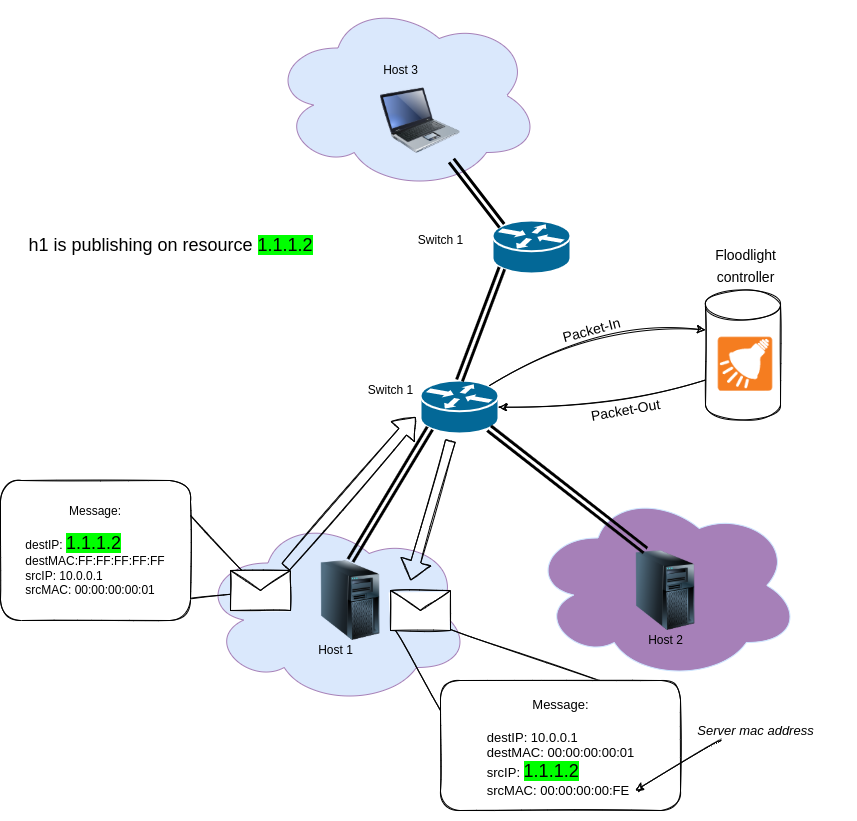

The diagram above was exported from draw.io. Its source (the exported page's mxGraphModel, read from the mxfile embedded in the PNG):
<mxGraphModel dx="1886" dy="1761" grid="1" gridSize="10" guides="1" tooltips="1" connect="1" arrows="1" fold="1" page="1" pageScale="1" pageWidth="1100" pageHeight="850" background="none" math="0" shadow="0">
  <root>
    <mxCell id="0" />
    <mxCell id="1" parent="0" />
    <mxCell id="X3whwlg87Xka1p9JVHHz-43" value="" style="ellipse;shape=cloud;whiteSpace=wrap;html=1;labelBackgroundColor=#00FF00;fontSize=14;fillColor=#A680B8;strokeColor=#CCE5FF;" vertex="1" parent="1">
      <mxGeometry x="600" y="460" width="270" height="190" as="geometry" />
    </mxCell>
    <mxCell id="X3whwlg87Xka1p9JVHHz-42" value="" style="ellipse;shape=cloud;whiteSpace=wrap;html=1;labelBackgroundColor=#00FF00;fontSize=14;fillColor=#dae8fc;strokeColor=#A680B8;" vertex="1" parent="1">
      <mxGeometry x="270" y="485" width="270" height="190" as="geometry" />
    </mxCell>
    <mxCell id="X3whwlg87Xka1p9JVHHz-2" value="" style="image;html=1;image=img/lib/clip_art/computers/Server_Tower_128x128.png" vertex="1" parent="1">
      <mxGeometry x="695" y="520" width="80" height="80" as="geometry" />
    </mxCell>
    <mxCell id="X3whwlg87Xka1p9JVHHz-1" value="" style="image;html=1;image=img/lib/clip_art/computers/Server_Tower_128x128.png" vertex="1" parent="1">
      <mxGeometry x="380" y="530" width="80" height="80" as="geometry" />
    </mxCell>
    <mxCell id="X3whwlg87Xka1p9JVHHz-44" value="" style="ellipse;shape=cloud;whiteSpace=wrap;html=1;labelBackgroundColor=#00FF00;fontSize=14;fillColor=#dae8fc;strokeColor=#A680B8;" vertex="1" parent="1">
      <mxGeometry x="340" y="-30" width="270" height="190" as="geometry" />
    </mxCell>
    <mxCell id="X3whwlg87Xka1p9JVHHz-6" value="" style="shape=mxgraph.cisco.routers.router;html=1;pointerEvents=1;dashed=0;fillColor=#036897;strokeColor=#ffffff;strokeWidth=2;verticalLabelPosition=bottom;verticalAlign=top;align=center;outlineConnect=0;" vertex="1" parent="1">
      <mxGeometry x="490" y="350" width="78" height="53" as="geometry" />
    </mxCell>
    <mxCell id="X3whwlg87Xka1p9JVHHz-8" value="" style="shape=mxgraph.cisco.routers.router;html=1;pointerEvents=1;dashed=0;fillColor=#036897;strokeColor=#ffffff;strokeWidth=2;verticalLabelPosition=bottom;verticalAlign=top;align=center;outlineConnect=0;" vertex="1" parent="1">
      <mxGeometry x="562" y="190" width="78" height="53" as="geometry" />
    </mxCell>
    <mxCell id="X3whwlg87Xka1p9JVHHz-9" value="" style="image;html=1;image=img/lib/clip_art/computers/Laptop_128x128.png" vertex="1" parent="1">
      <mxGeometry x="450" y="50" width="80" height="80" as="geometry" />
    </mxCell>
    <mxCell id="X3whwlg87Xka1p9JVHHz-11" value="" style="shape=link;html=1;rounded=0;strokeWidth=3;exitX=0.5;exitY=0;exitDx=0;exitDy=0;entryX=0.12;entryY=0.9;entryDx=0;entryDy=0;entryPerimeter=0;" edge="1" parent="1" source="X3whwlg87Xka1p9JVHHz-1" target="X3whwlg87Xka1p9JVHHz-6">
      <mxGeometry width="100" relative="1" as="geometry">
        <mxPoint x="320" y="470" as="sourcePoint" />
        <mxPoint x="420" y="470" as="targetPoint" />
      </mxGeometry>
    </mxCell>
    <mxCell id="X3whwlg87Xka1p9JVHHz-14" value="" style="shape=link;html=1;rounded=0;strokeWidth=3;exitX=0.25;exitY=0;exitDx=0;exitDy=0;entryX=0.88;entryY=0.9;entryDx=0;entryDy=0;entryPerimeter=0;" edge="1" parent="1" source="X3whwlg87Xka1p9JVHHz-2" target="X3whwlg87Xka1p9JVHHz-6">
      <mxGeometry width="100" relative="1" as="geometry">
        <mxPoint x="430" y="540" as="sourcePoint" />
        <mxPoint x="509.3600000000001" y="407.70000000000005" as="targetPoint" />
      </mxGeometry>
    </mxCell>
    <mxCell id="X3whwlg87Xka1p9JVHHz-28" value="" style="endArrow=none;html=1;rounded=0;strokeWidth=1;sketch=1;" edge="1" parent="1" target="X3whwlg87Xka1p9JVHHz-23">
      <mxGeometry width="50" height="50" relative="1" as="geometry">
        <mxPoint x="250" y="570" as="sourcePoint" />
        <mxPoint x="300" y="630.2083346961026" as="targetPoint" />
      </mxGeometry>
    </mxCell>
    <mxCell id="X3whwlg87Xka1p9JVHHz-15" value="" style="shape=link;html=1;rounded=0;strokeWidth=3;exitX=0.12;exitY=0.9;exitDx=0;exitDy=0;entryX=0.5;entryY=0;entryDx=0;entryDy=0;entryPerimeter=0;exitPerimeter=0;" edge="1" parent="1" source="X3whwlg87Xka1p9JVHHz-8" target="X3whwlg87Xka1p9JVHHz-6">
      <mxGeometry width="100" relative="1" as="geometry">
        <mxPoint x="440" y="550" as="sourcePoint" />
        <mxPoint x="519.3600000000001" y="417.70000000000005" as="targetPoint" />
      </mxGeometry>
    </mxCell>
    <mxCell id="X3whwlg87Xka1p9JVHHz-16" value="" style="shape=link;html=1;rounded=0;strokeWidth=3;exitX=0.12;exitY=0.1;exitDx=0;exitDy=0;exitPerimeter=0;" edge="1" parent="1" source="X3whwlg87Xka1p9JVHHz-8" target="X3whwlg87Xka1p9JVHHz-9">
      <mxGeometry width="100" relative="1" as="geometry">
        <mxPoint x="611" y="253" as="sourcePoint" />
        <mxPoint x="539" y="360" as="targetPoint" />
      </mxGeometry>
    </mxCell>
    <mxCell id="X3whwlg87Xka1p9JVHHz-17" value="Switch 1" style="text;html=1;align=center;verticalAlign=middle;resizable=0;points=[];autosize=1;strokeColor=none;fillColor=none;" vertex="1" parent="1">
      <mxGeometry x="430" y="350" width="60" height="20" as="geometry" />
    </mxCell>
    <mxCell id="X3whwlg87Xka1p9JVHHz-18" value="Host 1" style="text;html=1;align=center;verticalAlign=middle;resizable=0;points=[];autosize=1;strokeColor=none;fillColor=none;" vertex="1" parent="1">
      <mxGeometry x="380" y="610" width="50" height="20" as="geometry" />
    </mxCell>
    <mxCell id="X3whwlg87Xka1p9JVHHz-19" value="Host 2" style="text;html=1;align=center;verticalAlign=middle;resizable=0;points=[];autosize=1;strokeColor=none;fillColor=none;" vertex="1" parent="1">
      <mxGeometry x="710" y="600" width="50" height="20" as="geometry" />
    </mxCell>
    <mxCell id="X3whwlg87Xka1p9JVHHz-22" value="Host 3" style="text;html=1;align=center;verticalAlign=middle;resizable=0;points=[];autosize=1;strokeColor=none;fillColor=none;" vertex="1" parent="1">
      <mxGeometry x="445" y="30" width="50" height="20" as="geometry" />
    </mxCell>
    <mxCell id="X3whwlg87Xka1p9JVHHz-23" value="" style="shape=message;html=1;whiteSpace=wrap;html=1;outlineConnect=0;sketch=1;" vertex="1" parent="1">
      <mxGeometry x="300" y="540" width="60" height="40" as="geometry" />
    </mxCell>
    <mxCell id="X3whwlg87Xka1p9JVHHz-26" value="&lt;div&gt;&lt;span&gt;Message:&lt;/span&gt;&lt;/div&gt;&lt;div style=&quot;text-align: left&quot;&gt;&lt;span&gt;&lt;br&gt;&lt;/span&gt;&lt;/div&gt;&lt;div style=&quot;text-align: left&quot;&gt;destIP: &lt;font style=&quot;font-size: 18px ; background-color: rgb(0 , 255 , 0)&quot;&gt;1.1.1.2&lt;/font&gt;&lt;/div&gt;&lt;div style=&quot;text-align: left&quot;&gt;&lt;span&gt;destMAC:FF:FF:FF:FF:FF&lt;/span&gt;&lt;/div&gt;&lt;div style=&quot;text-align: left&quot;&gt;&lt;span&gt;srcIP: 10.0.0.1&lt;/span&gt;&lt;/div&gt;&lt;div style=&quot;text-align: left&quot;&gt;&lt;span&gt;srcMAC: 00:00:00:00:01&lt;/span&gt;&lt;/div&gt;" style="rounded=1;whiteSpace=wrap;html=1;sketch=1;gradientColor=none;" vertex="1" parent="1">
      <mxGeometry x="70" y="450" width="190" height="140" as="geometry" />
    </mxCell>
    <mxCell id="X3whwlg87Xka1p9JVHHz-27" value="" style="endArrow=none;html=1;rounded=0;strokeWidth=1;exitX=1;exitY=0.25;exitDx=0;exitDy=0;sketch=1;" edge="1" parent="1" source="X3whwlg87Xka1p9JVHHz-26" target="X3whwlg87Xka1p9JVHHz-23">
      <mxGeometry width="50" height="50" relative="1" as="geometry">
        <mxPoint x="220" y="490" as="sourcePoint" />
        <mxPoint x="180" y="290" as="targetPoint" />
      </mxGeometry>
    </mxCell>
    <mxCell id="X3whwlg87Xka1p9JVHHz-29" value="Switch 1" style="text;html=1;align=center;verticalAlign=middle;resizable=0;points=[];autosize=1;strokeColor=none;fillColor=none;" vertex="1" parent="1">
      <mxGeometry x="480" y="200" width="60" height="20" as="geometry" />
    </mxCell>
    <mxCell id="X3whwlg87Xka1p9JVHHz-30" value="h1 is publishing on resource &lt;span style=&quot;background-color: rgb(0 , 255 , 0)&quot;&gt;1.1.1.2&lt;/span&gt;" style="text;html=1;align=center;verticalAlign=middle;resizable=0;points=[];autosize=1;strokeColor=none;fillColor=none;fontSize=18;fontColor=#000000;" vertex="1" parent="1">
      <mxGeometry x="90" y="200" width="300" height="30" as="geometry" />
    </mxCell>
    <mxCell id="X3whwlg87Xka1p9JVHHz-32" value="" style="shape=cylinder3;whiteSpace=wrap;html=1;boundedLbl=1;backgroundOutline=1;size=15;labelBackgroundColor=#00FF00;fontSize=18;fontColor=#000000;sketch=1;" vertex="1" parent="1">
      <mxGeometry x="775" y="259.5" width="75" height="130" as="geometry" />
    </mxCell>
    <mxCell id="X3whwlg87Xka1p9JVHHz-33" value="" style="shape=image;verticalLabelPosition=bottom;verticalAlign=top;imageAspect=0;aspect=fixed;image=data:image/png,(base64 omitted: 5600 chars);labelBackgroundColor=#00FF00;fontSize=18;fontColor=#000000;" vertex="1" parent="1">
      <mxGeometry x="704.84" y="266" width="220.32" height="159.08" as="geometry" />
    </mxCell>
    <mxCell id="X3whwlg87Xka1p9JVHHz-34" value="&lt;font style=&quot;font-size: 14px&quot;&gt;Floodlight&lt;br&gt;controller&lt;/font&gt;" style="text;html=1;align=center;verticalAlign=middle;resizable=0;points=[];autosize=1;strokeColor=none;fillColor=none;fontSize=18;fontColor=#000000;" vertex="1" parent="1">
      <mxGeometry x="775" y="209.5" width="80" height="50" as="geometry" />
    </mxCell>
    <mxCell id="X3whwlg87Xka1p9JVHHz-36" value="" style="endArrow=classic;html=1;fontSize=14;fontColor=#000000;strokeWidth=1;jumpStyle=arc;curved=1;exitX=0.88;exitY=0.1;exitDx=0;exitDy=0;exitPerimeter=0;entryX=0;entryY=0;entryDx=0;entryDy=40;entryPerimeter=0;sketch=1;" edge="1" parent="1" source="X3whwlg87Xka1p9JVHHz-6" target="X3whwlg87Xka1p9JVHHz-32">
      <mxGeometry width="50" height="50" relative="1" as="geometry">
        <mxPoint x="640" y="190" as="sourcePoint" />
        <mxPoint x="760" y="280" as="targetPoint" />
        <Array as="points">
          <mxPoint x="670" y="290" />
        </Array>
      </mxGeometry>
    </mxCell>
    <mxCell id="X3whwlg87Xka1p9JVHHz-39" value="" style="endArrow=classic;html=1;fontSize=14;fontColor=#000000;strokeWidth=1;curved=1;jumpStyle=arc;exitX=0;exitY=0;exitDx=0;exitDy=90;exitPerimeter=0;entryX=1;entryY=0.5;entryDx=0;entryDy=0;entryPerimeter=0;sketch=1;" edge="1" parent="1" source="X3whwlg87Xka1p9JVHHz-32" target="X3whwlg87Xka1p9JVHHz-6">
      <mxGeometry width="50" height="50" relative="1" as="geometry">
        <mxPoint x="710" y="500" as="sourcePoint" />
        <mxPoint x="830" y="500" as="targetPoint" />
        <Array as="points">
          <mxPoint x="680" y="380" />
        </Array>
      </mxGeometry>
    </mxCell>
    <mxCell id="X3whwlg87Xka1p9JVHHz-40" value="Packet-In" style="text;html=1;align=center;verticalAlign=middle;resizable=0;points=[];autosize=1;strokeColor=none;fillColor=none;fontSize=14;fontColor=#000000;rotation=-15;" vertex="1" parent="1">
      <mxGeometry x="626" y="290" width="70" height="20" as="geometry" />
    </mxCell>
    <mxCell id="X3whwlg87Xka1p9JVHHz-41" value="Packet-Out" style="text;html=1;align=center;verticalAlign=middle;resizable=0;points=[];autosize=1;strokeColor=none;fillColor=none;fontSize=14;fontColor=#000000;rotation=-10;" vertex="1" parent="1">
      <mxGeometry x="650" y="370" width="90" height="20" as="geometry" />
    </mxCell>
    <mxCell id="X3whwlg87Xka1p9JVHHz-45" value="" style="shape=flexArrow;endArrow=classic;html=1;fontSize=14;fontColor=#000000;strokeWidth=1;curved=1;jumpStyle=arc;sketch=1;" edge="1" parent="1">
      <mxGeometry width="50" height="50" relative="1" as="geometry">
        <mxPoint x="355" y="536.5" as="sourcePoint" />
        <mxPoint x="485" y="386.5" as="targetPoint" />
      </mxGeometry>
    </mxCell>
    <mxCell id="X3whwlg87Xka1p9JVHHz-46" value="" style="shape=flexArrow;endArrow=classic;html=1;fontSize=14;fontColor=#000000;strokeWidth=1;curved=1;jumpStyle=arc;sketch=1;" edge="1" parent="1">
      <mxGeometry width="50" height="50" relative="1" as="geometry">
        <mxPoint x="520" y="410" as="sourcePoint" />
        <mxPoint x="480" y="550" as="targetPoint" />
      </mxGeometry>
    </mxCell>
    <mxCell id="X3whwlg87Xka1p9JVHHz-47" value="" style="shape=message;html=1;whiteSpace=wrap;html=1;outlineConnect=0;sketch=1;" vertex="1" parent="1">
      <mxGeometry x="460" y="560" width="60" height="40" as="geometry" />
    </mxCell>
    <mxCell id="X3whwlg87Xka1p9JVHHz-49" value="" style="endArrow=none;html=1;rounded=0;strokeWidth=1;exitX=0.921;exitY=0.007;exitDx=0;exitDy=0;exitPerimeter=0;sketch=1;entryX=0.695;entryY=0.022;entryDx=0;entryDy=0;entryPerimeter=0;" edge="1" parent="1" target="X3whwlg87Xka1p9JVHHz-52">
      <mxGeometry width="50" height="50" relative="1" as="geometry">
        <mxPoint x="519.9999999999998" y="598.98" as="sourcePoint" />
        <mxPoint x="605.01" y="649.9963481436398" as="targetPoint" />
      </mxGeometry>
    </mxCell>
    <mxCell id="X3whwlg87Xka1p9JVHHz-50" value="" style="endArrow=none;html=1;rounded=0;strokeWidth=1;exitX=0.921;exitY=0.007;exitDx=0;exitDy=0;exitPerimeter=0;sketch=1;" edge="1" parent="1">
      <mxGeometry width="50" height="50" relative="1" as="geometry">
        <mxPoint x="465" y="600" as="sourcePoint" />
        <mxPoint x="510" y="680" as="targetPoint" />
      </mxGeometry>
    </mxCell>
    <mxCell id="X3whwlg87Xka1p9JVHHz-52" value="&lt;div style=&quot;font-size: 12px&quot;&gt;&lt;br&gt;&lt;/div&gt;" style="rounded=1;whiteSpace=wrap;html=1;labelBackgroundColor=#00FF00;sketch=1;fontSize=14;fontColor=#000000;strokeColor=#000000;fillColor=default;" vertex="1" parent="1">
      <mxGeometry x="510" y="650" width="240" height="130" as="geometry" />
    </mxCell>
    <mxCell id="X3whwlg87Xka1p9JVHHz-54" value="&lt;font style=&quot;font-size: 13px&quot;&gt;&lt;font style=&quot;font-size: 13px&quot;&gt;Message:&lt;br&gt;&lt;/font&gt;&lt;br&gt;&lt;/font&gt;&lt;div style=&quot;text-align: left ; font-size: 13px&quot;&gt;&lt;span&gt;&lt;font style=&quot;font-size: 13px&quot;&gt;destIP: 10.0.0.1&lt;/font&gt;&lt;/span&gt;&lt;/div&gt;&lt;div style=&quot;text-align: left ; font-size: 13px&quot;&gt;&lt;span&gt;&lt;font style=&quot;font-size: 13px&quot;&gt;destMAC: 00:00:00:00:01&lt;/font&gt;&lt;/span&gt;&lt;/div&gt;&lt;div style=&quot;text-align: left&quot;&gt;&lt;font&gt;&lt;font style=&quot;font-size: 13px&quot;&gt;srcIP:&amp;nbsp;&lt;/font&gt;&lt;span style=&quot;font-size: 18px ; background-color: rgb(0 , 255 , 0)&quot;&gt;&lt;font style=&quot;font-size: 18px&quot;&gt;1.1.1.2&lt;/font&gt;&lt;/span&gt;&lt;/font&gt;&lt;/div&gt;&lt;font style=&quot;font-size: 13px&quot;&gt;&lt;span style=&quot;background-color: rgb(255 , 255 , 255)&quot;&gt;&lt;div style=&quot;text-align: left&quot;&gt;srcMAC: 00:00:00:00:FE&lt;/div&gt;&lt;/span&gt;&amp;nbsp;&lt;/font&gt;" style="text;html=1;align=center;verticalAlign=middle;resizable=0;points=[];autosize=1;strokeColor=none;fillColor=none;fontSize=14;fontColor=#000000;" vertex="1" parent="1">
      <mxGeometry x="550" y="660" width="160" height="130" as="geometry" />
    </mxCell>
    <mxCell id="X3whwlg87Xka1p9JVHHz-56" value="" style="endArrow=classic;html=1;sketch=1;fontSize=13;fontColor=#000000;strokeWidth=1;curved=1;jumpStyle=arc;" edge="1" parent="1">
      <mxGeometry width="50" height="50" relative="1" as="geometry">
        <mxPoint x="790" y="710" as="sourcePoint" />
        <mxPoint x="704.84" y="760" as="targetPoint" />
      </mxGeometry>
    </mxCell>
    <mxCell id="X3whwlg87Xka1p9JVHHz-57" value="&lt;i&gt;Server mac address&lt;/i&gt;" style="text;html=1;align=center;verticalAlign=middle;resizable=0;points=[];autosize=1;strokeColor=none;fillColor=none;fontSize=13;fontColor=#000000;sketch=1;" vertex="1" parent="1">
      <mxGeometry x="760" y="690" width="130" height="20" as="geometry" />
    </mxCell>
  </root>
</mxGraphModel>